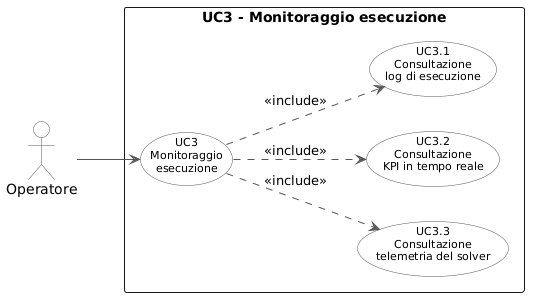

The diagram above was rendered by PlantUML. Its source (embedded in the PNG):
@startuml
left to right direction
skinparam backgroundColor white
skinparam usecase {
    BackgroundColor White
    BorderColor #555555
    ArrowColor #555555
    FontSize 11
}
skinparam actor {
    BackgroundColor White
    BorderColor #555555
}

actor "Operatore" as op

rectangle "UC3 - Monitoraggio esecuzione" {
    (UC3\nMonitoraggio\nesecuzione) as UC3
    (UC3.1\nConsultazione\nlog di esecuzione) as UC31
    (UC3.2\nConsultazione\nKPI in tempo reale) as UC32
    (UC3.3\nConsultazione\ntelemetria del solver) as UC33
    
    ' Ancoraggio verticale per i sotto-casi
    UC31 -[hidden]left-> UC32
    UC32 -[hidden]left-> UC33
}

op --> UC3
UC3 ..> UC31 : <<include>>
UC3 ..> UC32 : <<include>>
UC3 ..> UC33 : <<include>>
@enduml